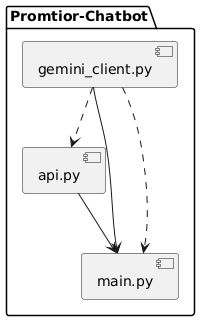

The diagram above was rendered by PlantUML. Its source (embedded in the PNG):
@startuml
package "Promtior-Chatbot" {
    
    [api.py]
    [gemini_client.py]
    [main.py]

    [api.py] --> [main.py] 
    [gemini_client.py] --> [main.py]
    [gemini_client.py] ..> [api.py] 
    
    [gemini_client.py] ..> [main.py]

}
@enduml